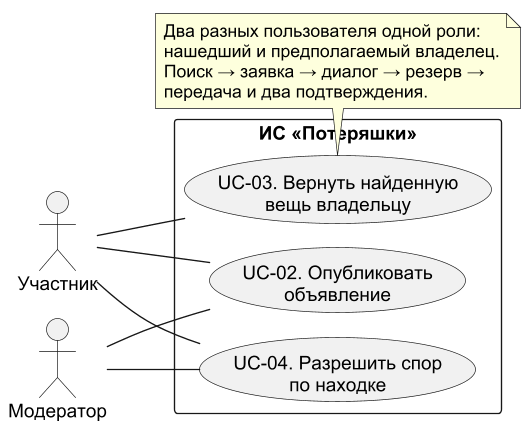

The diagram above was rendered by PlantUML. Its source (embedded in the PNG):
@startuml
!pragma layout smetana
left to right direction
skinparam dpi 130
skinparam shadowing false
skinparam defaultFontName Arial
actor "Участник" as Member
actor "Модератор" as Moderator
rectangle "ИС «Потеряшки»" {
  usecase "UC-02. Опубликовать\nобъявление" as Publish
  usecase "UC-03. Вернуть найденную\nвещь владельцу" as Return
  usecase "UC-04. Разрешить спор\nпо находке" as Dispute
}
Member -- Publish
Member -- Return
Member -- Dispute
Moderator -- Publish
Moderator -- Dispute
note bottom of Return
  Два разных пользователя одной роли:
  нашедший и предполагаемый владелец.
  Поиск → заявка → диалог → резерв →
  передача и два подтверждения.
end note
@enduml